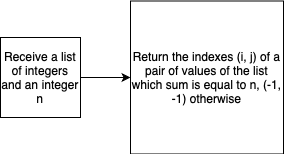

The diagram above was exported from draw.io. Its source (the exported page's mxGraphModel, read from the mxfile embedded in the PNG):
<mxGraphModel dx="1050" dy="627" grid="1" gridSize="10" guides="1" tooltips="1" connect="1" arrows="1" fold="1" page="1" pageScale="1" pageWidth="827" pageHeight="1169" background="#ffffff" math="0" shadow="0">
  <root>
    <mxCell id="0" />
    <mxCell id="1" parent="0" />
    <mxCell id="pkoyU2fwOPBfZemE1w7x-363" style="edgeStyle=orthogonalEdgeStyle;rounded=0;orthogonalLoop=1;jettySize=auto;html=1;exitX=1;exitY=0.5;exitDx=0;exitDy=0;entryX=0;entryY=0.5;entryDx=0;entryDy=0;" edge="1" parent="1" source="pkoyU2fwOPBfZemE1w7x-359" target="pkoyU2fwOPBfZemE1w7x-360">
      <mxGeometry relative="1" as="geometry" />
    </mxCell>
    <mxCell id="pkoyU2fwOPBfZemE1w7x-359" value="Receive a list of integers and an integer n" style="whiteSpace=wrap;html=1;aspect=fixed;" vertex="1" parent="1">
      <mxGeometry x="190" y="190" width="80" height="80" as="geometry" />
    </mxCell>
    <mxCell id="pkoyU2fwOPBfZemE1w7x-360" value="Return the indexes (i, j) of a pair of values of the list which sum is equal to n, (-1, -1) otherwise" style="whiteSpace=wrap;html=1;aspect=fixed;fontSize=12;" vertex="1" parent="1">
      <mxGeometry x="320" y="153.5" width="153" height="153" as="geometry" />
    </mxCell>
  </root>
</mxGraphModel>